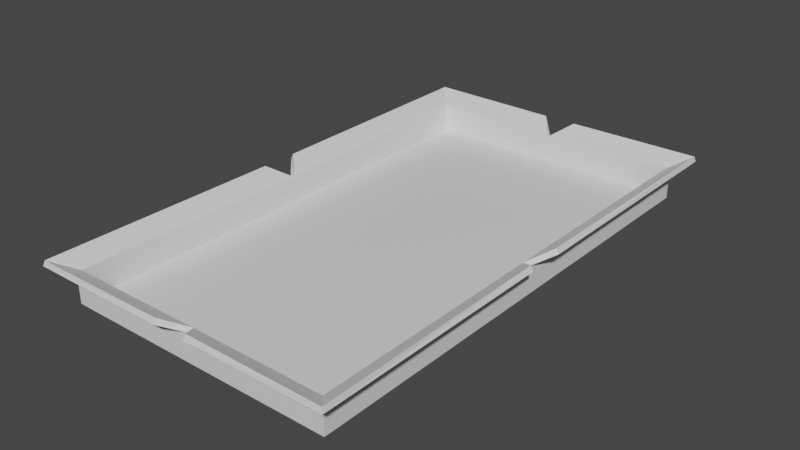# Source: WateringCanPlace_001.blend  (saved by Blender 2.92.15; exported with 4.5.12 LTS)
import bpy
from mathutils import Matrix  # noqa: F401  (used for matrix-valued properties, if any)

bpy.ops.wm.read_factory_settings(use_empty=True)
scene = bpy.context.scene
scene.name = 'Scene'

# ---- collections
col_collection = bpy.data.collections.new('Collection'); scene.collection.children.link(col_collection)

# ---- materials (node trees are filled in below, after node groups)
mat_material = bpy.data.materials.new('Material')
mat_material.alpha_threshold = 0.0
mat_material.use_transparent_shadow = False
mat_material.line_color = (0.0, 0.0, 0.0, 1.0)

# ---- material node trees
mat_material.use_nodes = True; mat_material.node_tree.nodes.clear()
_N = mat_material.node_tree.nodes; _L = mat_material.node_tree.links
n0 = _N.new('ShaderNodeOutputMaterial'); n0.name = 'Material Output'; n0.location = (300, 300)
n1 = _N.new('ShaderNodeBsdfPrincipled'); n1.name = 'Principled BSDF'; n1.location = (10, 300)
n1.distribution = 'GGX'
n1.subsurface_method = 'BURLEY'
n1.inputs[2].default_value = 0.4
n1.inputs[3].default_value = 1.45
n1.inputs[27].default_value = (0.0, 0.0, 0.0, 1.0)
n1.inputs[28].default_value = 1.0
_L.new(n1.outputs[0], n0.inputs[0])
n0.is_active_output = True

# ---- world
world_world = bpy.data.worlds.new('World'); scene.world = world_world
world_world.use_nodes = True; world_world.node_tree.nodes.clear()
_N = world_world.node_tree.nodes; _L = world_world.node_tree.links
n0 = _N.new('ShaderNodeOutputWorld'); n0.name = 'World Output'; n0.location = (300, 300)
n1 = _N.new('ShaderNodeBackground'); n1.name = 'Background'; n1.location = (10, 300)
n1.inputs[0].default_value = (0.05088, 0.05088, 0.05088, 1.0)
_L.new(n1.outputs[0], n0.inputs[0])
n0.is_active_output = True
world_world.color = (0.05088, 0.05088, 0.05088)
world_world.use_sun_shadow = False
world_world.sun_shadow_jitter_overblur = 0.0

# ---- meshes
me_cube = bpy.data.meshes.new('Cube')
me_cube.from_pydata([(-2.249, 0.2726, -0.4551), (-0.2494, 3.85, -0.4551), (-2.0, 3.578, -1.0), (-2.0, 3.578, -0.5951), (-2.249, 3.85, -0.4551), (2.249, 0.2726, -0.4551), (0.2494, 3.85, -0.4551), (2.0, 3.578, -1.0), (0.0, 3.578, -0.5951), (0.0, 3.578, -1.0), (2.0, 3.578, -0.5951), (2.249, 3.85, -0.4551), (-2.249, -0.2726, -0.4551), (-0.2494, -3.85, -0.4551), (-2.0, -3.578, -1.0), (-2.0, 0.0, -0.5951), (-2.0, 0.0, -1.0), (-2.0, -3.578, -0.5951), (-2.249, -3.85, -0.4551), (2.249, -0.2726, -0.4551), (0.2494, -3.85, -0.4551), (2.0, -3.578, -1.0), (2.0, 0.0, -0.5951), (2.0, 0.0, -1.0), (0.0, -3.578, -0.5951), (0.0, -3.578, -1.0), (2.0, -3.578, -0.5951), (0.0, 0.0, -1.0), (2.249, -3.85, -0.4551), (-2.21, 0.2726, -0.3854), (-0.2494, 3.814, -0.384), (-1.954, 3.532, -0.9538), (-1.961, 3.54, -0.5365), (-2.23, 3.83, -0.3803), (2.21, 0.2726, -0.3854), (0.2494, 3.814, -0.384), (1.954, 3.532, -0.9538), (0.0, 3.504, -0.5654), (0.0, 3.521, -0.9434), (1.961, 3.54, -0.5365), (2.23, 3.83, -0.3803), (-2.21, -0.2726, -0.3854), (-0.2494, -3.814, -0.384), (-1.954, -3.532, -0.9538), (-1.925, 0.0, -0.5681), (-1.943, 0.0, -0.9434), (-1.961, -3.54, -0.5365), (-2.23, -3.83, -0.3803), (2.21, -0.2726, -0.3854), (0.2494, -3.814, -0.384), (1.954, -3.532, -0.9538), (1.925, 0.0, -0.5681), (1.943, 0.0, -0.9434), (0.0, -3.504, -0.5654), (0.0, -3.521, -0.9434), (1.961, -3.54, -0.5365), (0.0, 0.0, -0.92), (2.23, -3.83, -0.3803)], [], [(8, 3, 4, 1), (9, 2, 3, 8), (2, 9, 27, 16), (2, 16, 15, 3), (3, 15, 0, 4), (8, 6, 11, 10), (9, 8, 10, 7), (7, 23, 27, 9), (7, 10, 22, 23), (10, 11, 5, 22), (24, 13, 18, 17), (25, 24, 17, 14), (14, 16, 27, 25), (14, 17, 15, 16), (17, 18, 12, 15), (24, 26, 28, 20), (25, 21, 26, 24), (21, 25, 27, 23), (21, 23, 22, 26), (26, 22, 19, 28), (37, 30, 33, 32), (38, 37, 32, 31), (31, 45, 56, 38), (31, 32, 44, 45), (32, 33, 29, 44), (37, 39, 40, 35), (38, 36, 39, 37), (36, 38, 56, 52), (36, 52, 51, 39), (39, 51, 34, 40), (53, 46, 47, 42), (54, 43, 46, 53), (43, 54, 56, 45), (43, 45, 44, 46), (46, 44, 41, 47), (53, 49, 57, 55), (54, 53, 55, 50), (50, 52, 56, 54), (50, 55, 51, 52), (55, 57, 48, 51), (8, 1, 30, 37), (4, 0, 29, 33), (1, 4, 33, 30), (0, 15, 44, 29), (6, 8, 37, 35), (5, 11, 40, 34), (11, 6, 35, 40), (22, 5, 34, 51), (13, 24, 53, 42), (12, 18, 47, 41), (18, 13, 42, 47), (15, 12, 41, 44), (24, 20, 49, 53), (28, 19, 48, 57), (20, 28, 57, 49), (19, 22, 51, 48)])
_uv = me_cube.uv_layers.new(name='UVMap')
_uv.uv.foreach_set('vector', [0.25, 0.5, 0.125, 0.5, 0.125, 0.5, 0.25, 0.5, 0.25, 0.5, 0.125, 0.5, 0.125, 0.5, 0.25, 0.5, 0.125, 0.5, 0.25, 0.5, 0.25, 0.625, 0.125, 0.625, 0.125, 0.5, 0.125, 0.625, 0.125, 0.625, 0.125, 0.5, 0.125, 0.5, 0.125, 0.625, 0.125, 0.625, 0.125, 0.5, 0.25, 0.5, 0.25, 0.5, 0.125, 0.5, 0.125, 0.5, 0.25, 0.5, 0.25, 0.5, 0.125, 0.5, 0.125, 0.5, 0.125, 0.5, 0.125, 0.625, 0.25, 0.625, 0.25, 0.5, 0.125, 0.5, 0.125, 0.5, 0.125, 0.625, 0.125, 0.625, 0.125, 0.5, 0.125, 0.5, 0.125, 0.625, 0.125, 0.625, 0.25, 0.5, 0.25, 0.5, 0.125, 0.5, 0.125, 0.5, 0.25, 0.5, 0.25, 0.5, 0.125, 0.5, 0.125, 0.5, 0.125, 0.5, 0.125, 0.625, 0.25, 0.625, 0.25, 0.5, 0.125, 0.5, 0.125, 0.5, 0.125, 0.625, 0.125, 0.625, 0.125, 0.5, 0.125, 0.5, 0.125, 0.625, 0.125, 0.625, 0.25, 0.5, 0.125, 0.5, 0.125, 0.5, 0.25, 0.5, 0.25, 0.5, 0.125, 0.5, 0.125, 0.5, 0.25, 0.5, 0.125, 0.5, 0.25, 0.5, 0.25, 0.625, 0.125, 0.625, 0.125, 0.5, 0.125, 0.625, 0.125, 0.625, 0.125, 0.5, 0.125, 0.5, 0.125, 0.625, 0.125, 0.625, 0.125, 0.5, 0.25, 0.5, 0.25, 0.5, 0.125, 0.5, 0.125, 0.5, 0.25, 0.5, 0.25, 0.5, 0.125, 0.5, 0.125, 0.5, 0.125, 0.5, 0.125, 0.625, 0.25, 0.625, 0.25, 0.5, 0.125, 0.5, 0.125, 0.5, 0.125, 0.625, 0.125, 0.625, 0.125, 0.5, 0.125, 0.5, 0.125, 0.625, 0.125, 0.625, 0.25, 0.5, 0.125, 0.5, 0.125, 0.5, 0.25, 0.5, 0.25, 0.5, 0.125, 0.5, 0.125, 0.5, 0.25, 0.5, 0.125, 0.5, 0.25, 0.5, 0.25, 0.625, 0.125, 0.625, 0.125, 0.5, 0.125, 0.625, 0.125, 0.625, 0.125, 0.5, 0.125, 0.5, 0.125, 0.625, 0.125, 0.625, 0.125, 0.5, 0.25, 0.5, 0.125, 0.5, 0.125, 0.5, 0.25, 0.5, 0.25, 0.5, 0.125, 0.5, 0.125, 0.5, 0.25, 0.5, 0.125, 0.5, 0.25, 0.5, 0.25, 0.625, 0.125, 0.625, 0.125, 0.5, 0.125, 0.625, 0.125, 0.625, 0.125, 0.5, 0.125, 0.5, 0.125, 0.625, 0.125, 0.625, 0.125, 0.5, 0.25, 0.5, 0.25, 0.5, 0.125, 0.5, 0.125, 0.5, 0.25, 0.5, 0.25, 0.5, 0.125, 0.5, 0.125, 0.5, 0.125, 0.5, 0.125, 0.625, 0.25, 0.625, 0.25, 0.5, 0.125, 0.5, 0.125, 0.5, 0.125, 0.625, 0.125, 0.625, 0.125, 0.5, 0.125, 0.5, 0.125, 0.625, 0.125, 0.625, 0.25, 0.5, 0.25, 0.5, 0.25, 0.5, 0.25, 0.5, 0.125, 0.5, 0.125, 0.625, 0.125, 0.625, 0.125, 0.5, 0.25, 0.5, 0.125, 0.5, 0.125, 0.5, 0.25, 0.5, 0.125, 0.625, 0.125, 0.625, 0.125, 0.625, 0.125, 0.625, 0.25, 0.5, 0.25, 0.5, 0.25, 0.5, 0.25, 0.5, 0.125, 0.625, 0.125, 0.5, 0.125, 0.5, 0.125, 0.625, 0.125, 0.5, 0.25, 0.5, 0.25, 0.5, 0.125, 0.5, 0.125, 0.625, 0.125, 0.625, 0.125, 0.625, 0.125, 0.625, 0.25, 0.5, 0.25, 0.5, 0.25, 0.5, 0.25, 0.5, 0.125, 0.625, 0.125, 0.5, 0.125, 0.5, 0.125, 0.625, 0.125, 0.5, 0.25, 0.5, 0.25, 0.5, 0.125, 0.5, 0.125, 0.625, 0.125, 0.625, 0.125, 0.625, 0.125, 0.625, 0.25, 0.5, 0.25, 0.5, 0.25, 0.5, 0.25, 0.5, 0.125, 0.5, 0.125, 0.625, 0.125, 0.625, 0.125, 0.5, 0.25, 0.5, 0.125, 0.5, 0.125, 0.5, 0.25, 0.5, 0.125, 0.625, 0.125, 0.625, 0.125, 0.625, 0.125, 0.625])
me_cube.materials.append(mat_material)
me_cube.use_remesh_preserve_volume = False
me_cube.use_remesh_preserve_attributes = False
me_cube.use_mirror_vertex_groups = False
me_cube.update()

# ---- objects
ob_cube = bpy.data.objects.new('Cube', me_cube)

# ---- transforms, parenting, visibility, modifiers, constraints
ob_cube.location = (0.0, 0.0, 0.0)
ob_cube.lock_rotations_4d = False
ob_cube.empty_display_type = 'ARROWS'
ob_cube.lineart.crease_threshold = 0.0

# ---- collection membership
col_collection.objects.link(ob_cube)

# ---- scene / render settings (as saved in the file)
scene.frame_start = 1; scene.frame_end = 250; scene.frame_set(1)
scene.render.engine = 'BLENDER_EEVEE_NEXT'
scene.cycles.use_denoising = False
scene.cycles.samples = 128
scene.cycles.sampling_pattern = 'TABULATED_SOBOL'
scene.cycles.use_adaptive_sampling = False
scene.cycles.use_light_tree = False
scene.view_settings.view_transform = 'Filmic'
bpy.context.view_layer.update()

# ---- added for rendering (the .blend has no active camera and no usable light): camera, sun
cam_auto = bpy.data.cameras.new('AutoCamera')
cam_auto.lens = 50.0
cam_auto.sensor_width = 36.0
cam_auto.clip_end = 1000.0
ob_auto_camera = bpy.data.objects.new('AutoCamera', cam_auto)
scene.collection.objects.link(ob_auto_camera)
ob_auto_camera.location = (8.27147, -9.92576, 5.92701)
ob_auto_camera.rotation_euler = (1.09748, -7.21219e-08, 0.694738)
scene.camera = ob_auto_camera
light_auto_sun = bpy.data.lights.new('AutoSun', 'SUN')
light_auto_sun.energy = 3.0
light_auto_sun.angle = 0.0523599
ob_auto_sun = bpy.data.objects.new('AutoSun', light_auto_sun)
scene.collection.objects.link(ob_auto_sun)
ob_auto_sun.rotation_euler = (0.872665, 0.174533, 0.523599)
bpy.context.view_layer.update()
